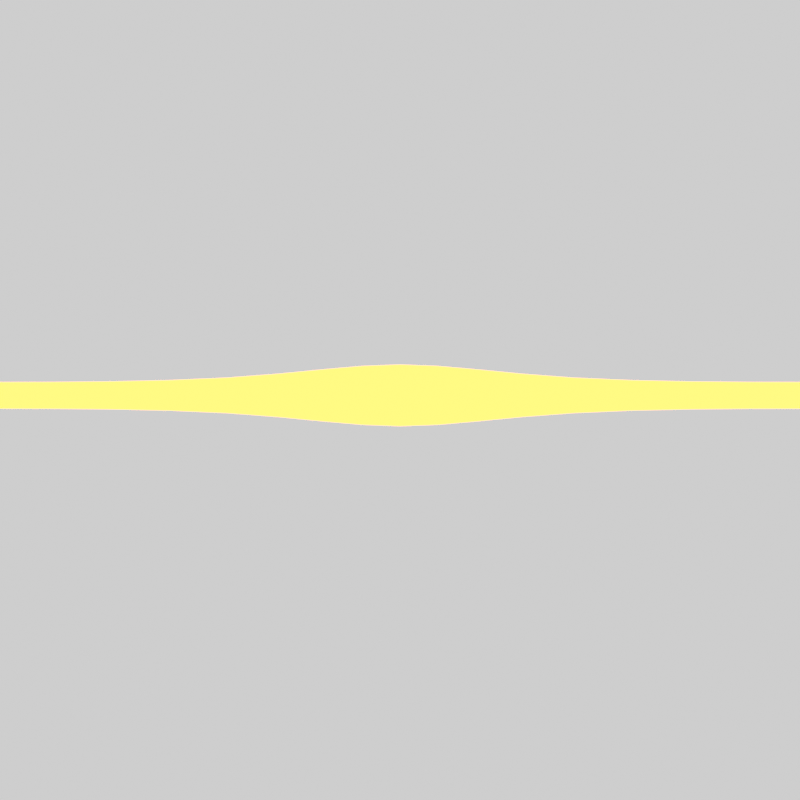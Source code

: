 # Source: wire.blend  (saved by Blender 2.93.21; exported with 4.5.12 LTS)
import bpy
from mathutils import Matrix  # noqa: F401  (used for matrix-valued properties, if any)

bpy.ops.wm.read_factory_settings(use_empty=True)
scene = bpy.context.scene
scene.name = 'Scene'

# ---- collections
col_connector = bpy.data.collections.new('Connector'); scene.collection.children.link(col_connector)
col_glow = bpy.data.collections.new('Glow'); scene.collection.children.link(col_glow)

# ---- images (referenced by path relative to the original .blend; pixels are not part of the script)
import os
ASSET_DIR = os.environ.get("B2B_ASSET_DIR", "")  # directory of the original .blend (textures are referenced by path, not embedded)
HERE = os.path.dirname(os.path.abspath(__file__))  # packed textures are extracted next to this script under _unpacked/

def load_image(name, relpath, width, height, colorspace="sRGB"):
    """Load a texture the original file referenced (path relative to the .blend, or extracted next to this script)."""
    p = next((c for c in (os.path.join(HERE, relpath), os.path.join(ASSET_DIR, relpath)) if relpath and os.path.exists(c)), "")
    if p:
        img = bpy.data.images.load(p, check_existing=True)
        img.name = name
    else:  # same state as the original file: an image datablock whose file is absent (Cycles renders it pink)
        img = bpy.data.images.new(name, width, height)
        img.source = "FILE"
        img.filepath = "//" + (relpath or name)
    img.colorspace_settings.name = colorspace
    return img
img_connector = load_image('Connector', 'ConnectorMetallic.png', 1024, 1024, 'Non-Color')
img_connectorcolor_png = load_image('ConnectorColor.png', 'ConnectorColor.png', 1024, 1024, 'sRGB')
img_connectorroughness_png = load_image('ConnectorRoughness.png', 'ConnectorRoughness.png', 1024, 1024, 'sRGB')

# ---- materials (node trees are filled in below, after node groups)
mat_connectorcombined = bpy.data.materials.new('ConnectorCombined')
mat_connectorplastic = bpy.data.materials.new('ConnectorPlastic')
mat_connectormetal = bpy.data.materials.new('ConnectorMetal')
mat_glow = bpy.data.materials.new('Glow')

# ---- material node trees
mat_connectorcombined.use_nodes = True; mat_connectorcombined.node_tree.nodes.clear()
_N = mat_connectorcombined.node_tree.nodes; _L = mat_connectorcombined.node_tree.links
n0 = _N.new('ShaderNodeBsdfPrincipled'); n0.name = 'Principled BSDF'; n0.location = (10, 300)
n0.distribution = 'GGX'
n0.subsurface_method = 'BURLEY'
n0.inputs[3].default_value = 1.45
n0.inputs[27].default_value = (0.0, 0.0, 0.0, 1.0)
n0.inputs[28].default_value = 1.0
n1 = _N.new('ShaderNodeOutputMaterial'); n1.name = 'Material Output'; n1.location = (300, 300)
n2 = _N.new('ShaderNodeTexImage'); n2.name = 'Image Texture'; n2.location = (-469, 41)
n2.image = img_connector
n3 = _N.new('ShaderNodeTexImage'); n3.name = 'Image Texture.001'; n3.location = (-478, 321)
n3.image = img_connectorcolor_png
n4 = _N.new('ShaderNodeTexImage'); n4.name = 'Image Texture.002'; n4.location = (-450, -241)
n4.image = img_connectorroughness_png
_L.new(n0.outputs[0], n1.inputs[0])
_L.new(n2.outputs[0], n0.inputs[1])
_L.new(n3.outputs[0], n0.inputs[0])
_L.new(n4.outputs[0], n0.inputs[2])
n1.is_active_output = True
mat_connectorplastic.use_nodes = True; mat_connectorplastic.node_tree.nodes.clear()
_N = mat_connectorplastic.node_tree.nodes; _L = mat_connectorplastic.node_tree.links
n0 = _N.new('ShaderNodeBsdfPrincipled'); n0.name = 'Principled BSDF'; n0.location = (10, 300)
n0.distribution = 'GGX'
n0.subsurface_method = 'BURLEY'
n0.inputs[0].default_value = (1.0, 1.0, 1.0, 1.0)
n0.inputs[2].default_value = 0.8
n0.inputs[3].default_value = 1.45
n0.inputs[27].default_value = (0.0, 0.0, 0.0, 1.0)
n0.inputs[28].default_value = 1.0
n1 = _N.new('ShaderNodeOutputMaterial'); n1.name = 'Material Output'; n1.location = (300, 300)
n2 = _N.new('ShaderNodeTexImage'); n2.name = 'Image Texture'; n2.location = (-357, 180)
n2.image = img_connector
_L.new(n0.outputs[0], n1.inputs[0])
n1.is_active_output = True
mat_connectormetal.use_nodes = True; mat_connectormetal.node_tree.nodes.clear()
_N = mat_connectormetal.node_tree.nodes; _L = mat_connectormetal.node_tree.links
n0 = _N.new('ShaderNodeOutputMaterial'); n0.name = 'Material Output'; n0.location = (300, 300)
n1 = _N.new('ShaderNodeTexNoise'); n1.name = 'Noise Texture'; n1.location = (-734, 100)
n1.inputs[2].default_value = 2.7
n1.inputs[3].default_value = 16.0
n2 = _N.new('ShaderNodeValToRGB'); n2.name = 'ColorRamp'; n2.location = (-557, 134)
while len(n2.color_ramp.elements) > 1: n2.color_ramp.elements.remove(n2.color_ramp.elements[-1])
n2.color_ramp.elements[0].position = 0.5455; n2.color_ramp.elements[0].color = (0.0, 0.0, 0.0, 1.0)
_e = n2.color_ramp.elements.new(1.0); _e.color = (1.0, 1.0, 1.0, 1.0)
n3 = _N.new('ShaderNodeMath'); n3.name = 'Math'; n3.location = (-286, 158)
n3.inputs[1].default_value = 0.15
n3.inputs[2].default_value = 0.0
n4 = _N.new('ShaderNodeBsdfPrincipled'); n4.name = 'Principled BSDF'; n4.location = (10, 300)
n4.distribution = 'GGX'
n4.subsurface_method = 'BURLEY'
n4.inputs[0].default_value = (1.0, 0.783, 0.3923, 1.0)
n4.inputs[1].default_value = 1.0
n4.inputs[3].default_value = 1.45
n4.inputs[27].default_value = (0.0, 0.0, 0.0, 1.0)
n4.inputs[28].default_value = 1.0
n5 = _N.new('ShaderNodeTexCoord'); n5.name = 'Texture Coordinate'; n5.location = (-937, 123)
n6 = _N.new('ShaderNodeTexImage'); n6.name = 'Image Texture'; n6.location = (-337, -233)
n6.image = img_connector
_L.new(n1.outputs[0], n2.inputs[0])
_L.new(n2.outputs[0], n3.inputs[0])
_L.new(n3.outputs[0], n4.inputs[2])
_L.new(n4.outputs[0], n0.inputs[0])
_L.new(n5.outputs[3], n1.inputs[0])
n0.is_active_output = True
mat_glow.use_nodes = True; mat_glow.node_tree.nodes.clear()
_N = mat_glow.node_tree.nodes; _L = mat_glow.node_tree.links
n0 = _N.new('ShaderNodeOutputMaterial'); n0.name = 'Material Output'; n0.location = (300, 300)
n1 = _N.new('ShaderNodeEmission'); n1.name = 'Emission'; n1.location = (61, 265)
n1.inputs[0].default_value = (1.0, 0.1559, 0.0, 1.0)
n1.inputs[1].default_value = 50.0
_L.new(n1.outputs[0], n0.inputs[0])
n0.is_active_output = True

# ---- world
world_world = bpy.data.worlds.new('World'); scene.world = world_world
world_world.use_nodes = True; world_world.node_tree.nodes.clear()
_N = world_world.node_tree.nodes; _L = world_world.node_tree.links
n0 = _N.new('ShaderNodeOutputWorld'); n0.name = 'World Output'; n0.location = (300, 300)
n1 = _N.new('ShaderNodeBackground'); n1.name = 'Background'; n1.location = (10, 300)
n1.inputs[0].default_value = (1.0, 1.0, 1.0, 1.0)
_L.new(n1.outputs[0], n0.inputs[0])
n0.is_active_output = True
world_world.color = (0.05088, 0.05088, 0.05088)
world_world.use_sun_shadow = False
world_world.sun_shadow_jitter_overblur = 0.0

# ---- cameras
cam_camera = bpy.data.cameras.new('Camera')
cam_camera.type = 'ORTHO'

# ---- meshes
me_cube_001 = bpy.data.meshes.new('Cube.001')
me_cube_001.from_pydata([(-0.001537, -0.00618, -0.05116), (-0.006182, -0.00183, -0.05116), (-0.004821, -0.004906, -0.05116), (-0.006182, 0.00183, -0.05116), (-0.001537, 0.00618, -0.05116), (-0.004821, 0.004906, -0.05116), (0.006182, -0.00183, -0.05116), (0.001537, -0.00618, -0.05116), (0.004821, -0.004906, -0.05116), (0.001537, 0.00618, -0.05116), (0.006182, 0.00183, -0.05116), (0.004821, 0.004906, -0.05116), (-0.0236, -0.009961, 0.03551), (-0.02638, -0.01057, 0.03274), (-0.02556, -0.01039, 0.0347), (-0.02093, -0.01222, 0.03551), (-0.02143, -0.015, 0.03274), (-0.02128, -0.01419, 0.0347), (-0.02289, -0.0115, 0.03551), (-0.02493, -0.0137, 0.03274), (-0.02433, -0.01306, 0.0347), (-0.02093, 0.01222, 0.03551), (-0.02143, 0.015, 0.03274), (-0.02128, 0.01419, 0.0347), (-0.0236, 0.009961, 0.03551), (-0.02638, 0.01057, 0.03274), (-0.02556, 0.01039, 0.0347), (-0.02289, 0.0115, 0.03551), (-0.02493, 0.0137, 0.03274), (-0.02433, 0.01306, 0.0347), (0.02093, -0.01222, 0.03551), (0.02143, -0.015, 0.03274), (0.02128, -0.01419, 0.0347), (0.0236, -0.009961, 0.03551), (0.02638, -0.01057, 0.03274), (0.02556, -0.01039, 0.0347), (0.02289, -0.0115, 0.03551), (0.02493, -0.0137, 0.03274), (0.02433, -0.01306, 0.0347), (0.0236, 0.009961, 0.03551), (0.02638, 0.01057, 0.03274), (0.02556, 0.01039, 0.0347), (0.02093, 0.01222, 0.03551), (0.02143, 0.015, 0.03274), (0.02128, 0.01419, 0.0347), (0.02289, 0.0115, 0.03551), (0.02493, 0.0137, 0.03274), (0.02433, 0.01306, 0.0347), (-0.02638, -0.01057, -0.03274), (-0.02392, -0.00948, -0.03763), (-0.02566, -0.01025, -0.0354), (-0.0189, -0.01389, -0.03767), (-0.02141, -0.015, -0.03274), (-0.02067, -0.01468, -0.03541), (-0.02492, -0.0137, -0.03274), (-0.02245, -0.01261, -0.03764), (-0.0242, -0.01338, -0.0354), (-0.02141, 0.015, -0.03274), (-0.0189, 0.01389, -0.03767), (-0.02067, 0.01468, -0.03541), (-0.02392, 0.00948, -0.03763), (-0.02638, 0.01057, -0.03274), (-0.02566, 0.01025, -0.0354), (-0.02245, 0.01261, -0.03764), (-0.02492, 0.0137, -0.03274), (-0.0242, 0.01338, -0.0354), (0.02141, -0.015, -0.03274), (0.0189, -0.01389, -0.03767), (0.02067, -0.01468, -0.03541), (0.02392, -0.00948, -0.03763), (0.02638, -0.01057, -0.03274), (0.02566, -0.01025, -0.0354), (0.02245, -0.01261, -0.03764), (0.02492, -0.0137, -0.03274), (0.0242, -0.01338, -0.0354), (0.02638, 0.01057, -0.03274), (0.02392, 0.00948, -0.03763), (0.02566, 0.01025, -0.0354), (0.0189, 0.01389, -0.03767), (0.02141, 0.015, -0.03274), (0.02067, 0.01468, -0.03541), (0.02245, 0.01261, -0.03764), (0.02492, 0.0137, -0.03274), (0.0242, 0.01338, -0.0354), (0.001031, -0.004147, -0.1012), (0.003235, -0.003292, -0.1012), (0.004148, -0.001228, -0.1012), (0.003235, 0.003292, -0.1012), (0.001031, 0.004147, -0.1012), (0.004148, 0.001228, -0.1012), (-0.004148, -0.001228, -0.1012), (-0.003235, -0.003292, -0.1012), (-0.001031, -0.004147, -0.1012), (-0.003235, 0.003292, -0.1012), (-0.004148, 0.001228, -0.1012), (-0.001031, 0.004147, -0.1012), (0.004821, -0.004906, -0.09826), (0.006182, -0.00183, -0.09826), (-0.006182, 0.00183, -0.09826), (-0.006182, -0.00183, -0.09826), (-0.004821, -0.004906, -0.09826), (-0.001537, -0.00618, -0.09826), (0.004821, 0.004906, -0.09826), (0.001537, 0.00618, -0.09826), (0.001537, -0.00618, -0.09826), (-0.004821, 0.004906, -0.09826), (0.006182, 0.00183, -0.09826), (-0.001537, 0.00618, -0.09826), (0.005074, -0.001503, -0.09018), (-0.005074, -0.001503, -0.09018), (-0.001262, -0.005074, -0.09018), (0.001262, 0.005074, -0.09018), (0.001262, -0.005074, -0.09018), (-0.001262, 0.005074, -0.09018), (0.003958, -0.004028, -0.09018), (-0.005074, 0.001503, -0.09018), (-0.003958, -0.004028, -0.09018), (0.003958, 0.004028, -0.09018), (-0.003958, 0.004028, -0.09018), (0.005074, 0.001503, -0.09018), (6.706e-10, 2.235e-10, -0.1025), (0.0, 0.0, 0.03551), (0.02093, 0.01052, 0.03551), (0.02093, -0.01052, 0.03551), (-0.02093, 0.01052, 0.03551), (-0.02093, -0.01052, 0.03551)], [], [(3, 60, 63, 5), (57, 22, 43, 79), (97, 96, 85, 86), (66, 31, 16, 52), (9, 78, 81, 11), (67, 7, 8, 72), (5, 63, 58, 4), (75, 40, 34, 70), (125, 12, 18), (52, 16, 19, 54), (55, 2, 0, 51), (22, 57, 64, 28), (72, 8, 6, 69), (11, 81, 76, 10), (37, 73, 70, 34), (31, 66, 73, 37), (76, 69, 6, 10), (46, 82, 79, 43), (40, 75, 82, 46), (49, 60, 3, 1), (67, 51, 0, 7), (28, 64, 61, 25), (58, 78, 9, 4), (48, 13, 25, 61), (15, 18, 20, 17), (17, 20, 19, 16), (18, 12, 14, 20), (20, 14, 13, 19), (27, 21, 23, 29), (29, 23, 22, 28), (24, 27, 29, 26), (26, 29, 28, 25), (45, 39, 41, 47), (47, 41, 40, 46), (42, 45, 47, 44), (44, 47, 46, 43), (36, 30, 32, 38), (38, 32, 31, 37), (33, 36, 38, 35), (35, 38, 37, 34), (12, 24, 26, 14), (14, 26, 25, 13), (30, 15, 17, 32), (32, 17, 16, 31), (34, 40, 41, 35), (35, 41, 39, 33), (43, 22, 23, 44), (44, 23, 21, 42), (49, 1, 2, 55), (55, 51, 53, 56), (56, 53, 52, 54), (49, 55, 56, 50), (50, 56, 54, 48), (58, 63, 65, 59), (59, 65, 64, 57), (63, 60, 62, 65), (65, 62, 61, 64), (76, 81, 83, 77), (77, 83, 82, 75), (81, 78, 80, 83), (83, 80, 79, 82), (67, 72, 74, 68), (68, 74, 73, 66), (72, 69, 71, 74), (74, 71, 70, 73), (48, 61, 62, 50), (50, 62, 60, 49), (51, 67, 68, 53), (53, 68, 66, 52), (78, 58, 59, 80), (80, 59, 57, 79), (75, 70, 71, 77), (77, 71, 69, 76), (54, 19, 13, 48), (120, 87, 89), (99, 98, 94, 90), (101, 100, 91, 92), (103, 102, 87, 88), (104, 101, 92, 84), (98, 105, 93, 94), (102, 106, 89, 87), (107, 103, 88, 95), (96, 104, 84, 85), (105, 107, 95, 93), (100, 99, 90, 91), (106, 97, 86, 89), (119, 108, 97, 106), (116, 109, 99, 100), (118, 113, 107, 105), (114, 112, 104, 96), (113, 111, 103, 107), (117, 119, 106, 102), (115, 118, 105, 98), (112, 110, 101, 104), (111, 117, 102, 103), (110, 116, 100, 101), (109, 115, 98, 99), (108, 114, 96, 97), (6, 8, 114, 108), (1, 3, 115, 109), (0, 2, 116, 110), (9, 11, 117, 111), (7, 0, 110, 112), (3, 5, 118, 115), (11, 10, 119, 117), (4, 9, 111, 113), (8, 7, 112, 114), (5, 4, 113, 118), (2, 1, 109, 116), (10, 6, 108, 119), (120, 85, 84), (90, 120, 91), (120, 88, 87), (91, 120, 92), (95, 88, 120), (93, 95, 120), (92, 120, 84), (94, 93, 120), (120, 89, 86), (90, 94, 120), (85, 120, 86), (15, 125, 18), (123, 122, 121), (21, 27, 124), (33, 123, 36), (45, 42, 122), (36, 123, 30), (121, 124, 125), (122, 124, 121), (123, 121, 125), (124, 27, 24), (30, 123, 125, 15), (39, 45, 122), (125, 124, 24, 12), (42, 21, 124, 122), (33, 39, 122, 123)])
me_cube_001.polygons.foreach_set('use_smooth', [True] * 136)
_uv = me_cube_001.uv_layers.new(name='UVMap')
_uv.uv.foreach_set('vector', [0.8407, 0.4266, 0.9539, 0.4754, 0.9445, 0.4953, 0.832, 0.4462, 0.2956, 0.436, 0.2958, 0.8537, 0.02232, 0.8537, 0.02247, 0.436, 0.9167, 0.9814, 0.9363, 0.9814, 0.926, 1.0, 0.9128, 0.9999, 0.6137, 0.436, 0.6139, 0.8537, 0.3404, 0.8537, 0.3406, 0.436, 0.9539, 0.6316, 0.8431, 0.6808, 0.8205, 0.6726, 0.9329, 0.6235, 0.8431, 0.5035, 0.9539, 0.5528, 0.9329, 0.5609, 0.8205, 0.5117, 0.832, 0.4462, 0.9445, 0.4953, 0.9218, 0.5035, 0.8111, 0.4543, 0.7911, 0.4933, 0.7911, 0.911, 0.6562, 0.911, 0.6562, 0.4933, 0.9687, 0.02955, 0.9652, 0.01252, 0.975, 0.01706, 0.3406, 0.436, 0.3404, 0.8537, 0.3181, 0.8538, 0.3181, 0.436, 0.9445, 0.3344, 0.832, 0.3836, 0.8111, 0.3754, 0.9218, 0.3262, 0.2958, 0.8537, 0.2956, 0.436, 0.3181, 0.436, 0.3181, 0.8538, 0.8205, 0.5117, 0.9329, 0.5609, 0.9242, 0.5805, 0.8111, 0.5317, 0.9329, 0.6235, 0.8205, 0.6726, 0.8111, 0.6527, 0.9242, 0.6039, 0.6362, 0.911, 0.6362, 0.4932, 0.6562, 0.4933, 0.6562, 0.911, 0.6139, 0.8537, 0.6137, 0.436, 0.6362, 0.436, 0.6362, 0.8538, 0.8111, 0.6527, 0.8111, 0.5317, 0.9242, 0.5805, 0.9242, 0.6039, 0.0, 0.8538, 4.363e-05, 0.436, 0.02247, 0.436, 0.02232, 0.8537, 0.7911, 0.911, 0.7911, 0.4933, 0.8111, 0.4932, 0.8111, 0.911, 0.9539, 0.3544, 0.9539, 0.4754, 0.8407, 0.4266, 0.8407, 0.4032, 0.5977, 0.4046, 0.3566, 0.4046, 0.4674, 0.3189, 0.487, 0.3189, 0.8111, 0.01256, 0.8111, 0.4303, 0.7911, 0.4302, 0.7911, 0.01247, 0.2796, 0.4046, 0.03849, 0.4046, 0.1492, 0.3189, 0.1689, 0.3189, 0.6562, 0.4302, 0.6562, 0.01247, 0.7911, 0.01247, 0.7911, 0.4302, 0.9796, 0.02955, 0.975, 0.01706, 0.9849, 0.007868, 0.9921, 0.02731, 0.3414, 0.8663, 0.3219, 0.8663, 0.3181, 0.8538, 0.3404, 0.8537, 0.975, 0.01706, 0.9652, 0.01252, 0.9679, 0.0, 0.9849, 0.007868, 0.6403, 7.725e-05, 0.6573, 0.0, 0.6562, 0.01247, 0.6362, 0.01256, 0.8282, 0.01706, 0.8236, 0.02955, 0.8111, 0.02731, 0.8183, 0.007868, 0.3143, 0.8663, 0.2949, 0.8663, 0.2958, 0.8537, 0.3181, 0.8538, 0.838, 0.01252, 0.8282, 0.01706, 0.8183, 0.007868, 0.8353, 0.0, 0.79, 0.0, 0.807, 7.725e-05, 0.8111, 0.01256, 0.7911, 0.01247, 0.8282, 0.3092, 0.838, 0.3137, 0.8353, 0.3262, 0.8183, 0.3184, 0.807, 0.9234, 0.79, 0.9235, 0.7911, 0.911, 0.8111, 0.911, 0.8236, 0.2967, 0.8282, 0.3092, 0.8183, 0.3184, 0.8111, 0.2989, 0.02325, 0.8663, 0.003807, 0.8663, 0.0, 0.8538, 0.02232, 0.8537, 0.975, 0.3092, 0.9796, 0.2967, 0.9921, 0.2989, 0.9849, 0.3184, 0.6324, 0.8663, 0.613, 0.8663, 0.6139, 0.8537, 0.6362, 0.8538, 0.9652, 0.3137, 0.975, 0.3092, 0.9849, 0.3184, 0.9679, 0.3262, 0.6573, 0.9235, 0.6403, 0.9234, 0.6362, 0.911, 0.6562, 0.911, 0.9652, 0.01252, 0.838, 0.01252, 0.8353, 0.0, 0.9679, 0.0, 0.6573, 0.0, 0.79, 0.0, 0.7911, 0.01247, 0.6562, 0.01247, 0.9796, 0.2967, 0.9796, 0.02955, 0.9921, 0.02731, 0.9921, 0.2989, 0.613, 0.8663, 0.3414, 0.8663, 0.3404, 0.8537, 0.6139, 0.8537, 0.6562, 0.911, 0.7911, 0.911, 0.79, 0.9235, 0.6573, 0.9235, 0.9679, 0.3262, 0.8353, 0.3262, 0.838, 0.3137, 0.9652, 0.3137, 0.02232, 0.8537, 0.2958, 0.8537, 0.2949, 0.8663, 0.02325, 0.8663, 0.8111, 0.2989, 0.8111, 0.02731, 0.8236, 0.02955, 0.8236, 0.2967, 0.9539, 0.3544, 0.8407, 0.4032, 0.832, 0.3836, 0.9445, 0.3344, 0.3339, 0.4048, 0.3566, 0.4046, 0.3453, 0.419, 0.3228, 0.4191, 0.3228, 0.4191, 0.3453, 0.419, 0.3406, 0.436, 0.3181, 0.436, 0.6632, 0.4616, 0.6432, 0.4618, 0.6383, 0.4473, 0.6582, 0.4472, 0.6582, 0.4472, 0.6383, 0.4473, 0.6362, 0.4303, 0.6562, 0.4302, 0.2796, 0.4046, 0.3023, 0.4048, 0.3134, 0.4191, 0.2909, 0.419, 0.2909, 0.419, 0.3134, 0.4191, 0.3181, 0.436, 0.2956, 0.436, 0.8041, 0.4618, 0.7841, 0.4616, 0.789, 0.4472, 0.809, 0.4473, 0.809, 0.4473, 0.789, 0.4472, 0.7911, 0.4302, 0.8111, 0.4303, 0.7841, 0.4619, 0.8041, 0.4618, 0.809, 0.4762, 0.789, 0.4763, 0.789, 0.4763, 0.809, 0.4762, 0.8111, 0.4932, 0.7911, 0.4933, 0.01584, 0.4048, 0.03849, 0.4046, 0.02717, 0.419, 0.004672, 0.4191, 0.004672, 0.4191, 0.02717, 0.419, 0.02247, 0.436, 4.363e-05, 0.436, 0.5977, 0.4046, 0.6204, 0.4048, 0.6315, 0.4191, 0.609, 0.419, 0.609, 0.419, 0.6315, 0.4191, 0.6362, 0.436, 0.6137, 0.436, 0.6432, 0.4618, 0.6632, 0.4619, 0.6582, 0.4763, 0.6383, 0.4762, 0.6383, 0.4762, 0.6582, 0.4763, 0.6562, 0.4933, 0.6362, 0.4932, 0.6562, 0.4302, 0.7911, 0.4302, 0.789, 0.4472, 0.6582, 0.4472, 0.6582, 0.4472, 0.789, 0.4472, 0.7841, 0.4616, 0.6632, 0.4616, 0.3566, 0.4046, 0.5977, 0.4046, 0.609, 0.419, 0.3453, 0.419, 0.3453, 0.419, 0.609, 0.419, 0.6137, 0.436, 0.3406, 0.436, 0.03849, 0.4046, 0.2796, 0.4046, 0.2909, 0.419, 0.02717, 0.419, 0.02717, 0.419, 0.2909, 0.419, 0.2956, 0.436, 0.02247, 0.436, 0.7911, 0.4933, 0.6562, 0.4933, 0.6582, 0.4763, 0.789, 0.4763, 0.789, 0.4763, 0.6582, 0.4763, 0.6632, 0.4619, 0.7841, 0.4619, 0.6362, 0.4303, 0.6362, 0.01256, 0.6562, 0.01247, 0.6562, 0.4302, 0.02646, 0.8928, 0.005455, 0.8722, 0.01863, 0.8663, 0.8541, 0.6995, 0.8307, 0.6995, 0.8345, 0.6809, 0.8502, 0.6809, 0.4674, 0.01836, 0.4464, 0.01842, 0.4565, 4.244e-05, 0.4706, 0.0, 0.1492, 0.01836, 0.1283, 0.01842, 0.1384, 4.244e-05, 0.1525, 0.0, 0.487, 0.01836, 0.4674, 0.01836, 0.4706, 0.0, 0.4837, 0.0, 0.8307, 0.6995, 0.8111, 0.6994, 0.8214, 0.6808, 0.8345, 0.6809, 0.8737, 0.9814, 0.8933, 0.9814, 0.8972, 0.9999, 0.884, 1.0, 0.1689, 0.01836, 0.1492, 0.01836, 0.1525, 0.0, 0.1656, 0.0, 0.5079, 0.01842, 0.487, 0.01836, 0.4837, 0.0, 0.4978, 4.244e-05, 0.1898, 0.01842, 0.1689, 0.01836, 0.1656, 0.0, 0.1797, 4.244e-05, 0.8737, 0.6994, 0.8541, 0.6995, 0.8502, 0.6809, 0.8634, 0.6808, 0.8933, 0.9814, 0.9167, 0.9814, 0.9128, 0.9999, 0.8972, 0.9999, 0.8954, 0.9299, 0.9146, 0.9299, 0.9167, 0.9814, 0.8933, 0.9814, 0.8681, 0.7509, 0.852, 0.751, 0.8541, 0.6995, 0.8737, 0.6994, 0.1843, 0.07001, 0.1671, 0.06996, 0.1689, 0.01836, 0.1898, 0.01842, 0.5024, 0.07001, 0.4852, 0.06996, 0.487, 0.01836, 0.5079, 0.01842, 0.1671, 0.06996, 0.151, 0.06996, 0.1492, 0.01836, 0.1689, 0.01836, 0.8793, 0.9299, 0.8954, 0.9299, 0.8933, 0.9814, 0.8737, 0.9814, 0.8328, 0.751, 0.8167, 0.7509, 0.8111, 0.6994, 0.8307, 0.6995, 0.4852, 0.06996, 0.4691, 0.06996, 0.4674, 0.01836, 0.487, 0.01836, 0.151, 0.06996, 0.1338, 0.07001, 0.1283, 0.01842, 0.1492, 0.01836, 0.4691, 0.06996, 0.4519, 0.07001, 0.4464, 0.01842, 0.4674, 0.01836, 0.852, 0.751, 0.8328, 0.751, 0.8307, 0.6995, 0.8541, 0.6995, 0.9146, 0.9299, 0.9307, 0.9299, 0.9363, 0.9814, 0.9167, 0.9814, 0.9167, 0.6808, 0.9363, 0.6809, 0.9307, 0.9299, 0.9146, 0.9299, 0.8541, 1.0, 0.8307, 1.0, 0.8328, 0.751, 0.852, 0.751, 0.4674, 0.3189, 0.4464, 0.3189, 0.4519, 0.07001, 0.4691, 0.06996, 0.1492, 0.3189, 0.1283, 0.3189, 0.1338, 0.07001, 0.151, 0.06996, 0.487, 0.3189, 0.4674, 0.3189, 0.4691, 0.06996, 0.4852, 0.06996, 0.8307, 1.0, 0.8111, 0.9999, 0.8167, 0.7509, 0.8328, 0.751, 0.8737, 0.6809, 0.8933, 0.6808, 0.8954, 0.9299, 0.8793, 0.9299, 0.1689, 0.3189, 0.1492, 0.3189, 0.151, 0.06996, 0.1671, 0.06996, 0.5079, 0.3189, 0.487, 0.3189, 0.4852, 0.06996, 0.5024, 0.07001, 0.1898, 0.3189, 0.1689, 0.3189, 0.1671, 0.06996, 0.1843, 0.07001, 0.8737, 0.9999, 0.8541, 1.0, 0.852, 0.751, 0.8681, 0.7509, 0.8933, 0.6808, 0.9167, 0.6808, 0.9146, 0.9299, 0.8954, 0.9299, 0.02646, 0.8928, 0.04747, 0.8722, 0.05293, 0.8862, 0.0343, 0.9193, 0.02646, 0.8928, 0.04747, 0.9135, 0.02646, 0.8928, 0.0, 0.8862, 0.005455, 0.8722, 0.04747, 0.9135, 0.02646, 0.8928, 0.05293, 0.8994, 0.0, 0.8994, 0.0, 0.8862, 0.02646, 0.8928, 0.005455, 0.9135, 0.0, 0.8994, 0.02646, 0.8928, 0.05293, 0.8994, 0.02646, 0.8928, 0.05293, 0.8862, 0.01863, 0.9193, 0.005455, 0.9135, 0.02646, 0.8928, 0.02646, 0.8928, 0.01863, 0.8663, 0.0343, 0.8663, 0.0343, 0.9193, 0.01863, 0.9193, 0.02646, 0.8928, 0.04747, 0.8722, 0.02646, 0.8928, 0.0343, 0.8663, 0.9796, 0.02955, 0.9687, 0.02955, 0.975, 0.01706, 0.9687, 0.2967, 0.8345, 0.2967, 0.9016, 0.1631, 0.8236, 0.02955, 0.8282, 0.01706, 0.8345, 0.02955, 0.9652, 0.3137, 0.9687, 0.2967, 0.975, 0.3092, 0.8282, 0.3092, 0.8236, 0.2967, 0.8345, 0.2967, 0.975, 0.3092, 0.9687, 0.2967, 0.9796, 0.2967, 0.9016, 0.1631, 0.8345, 0.02955, 0.9687, 0.02955, 0.8345, 0.2967, 0.8345, 0.02955, 0.9016, 0.1631, 0.9687, 0.2967, 0.9016, 0.1631, 0.9687, 0.02955, 0.8345, 0.02955, 0.8282, 0.01706, 0.838, 0.01252, 0.9796, 0.2967, 0.9687, 0.2967, 0.9687, 0.02955, 0.9796, 0.02955, 0.838, 0.3137, 0.8282, 0.3092, 0.8345, 0.2967, 0.9687, 0.02955, 0.8345, 0.02955, 0.838, 0.01252, 0.9652, 0.01252, 0.8236, 0.2967, 0.8236, 0.02955, 0.8345, 0.02955, 0.8345, 0.2967, 0.9652, 0.3137, 0.838, 0.3137, 0.8345, 0.2967, 0.9687, 0.2967])
me_cube_001.materials.append(mat_connectorcombined)
me_cube_001.use_remesh_fix_poles = True
me_cube_001.use_remesh_preserve_attributes = False
me_cube_001.update()
me_cube_002 = bpy.data.meshes.new('Cube.002')
me_cube_002.from_pydata([(-0.1025, -0.412, -1.031), (-0.4121, -0.122, -1.031), (-0.3214, -0.3271, -1.031), (-0.4121, 0.122, -1.031), (-0.1025, 0.412, -1.031), (-0.3214, 0.3271, -1.031), (0.4121, -0.122, -1.031), (0.1025, -0.412, -1.031), (0.3214, -0.3271, -1.031), (0.1025, 0.412, -1.031), (0.4121, 0.122, -1.031), (0.3214, 0.3271, -1.031), (-1.573, -0.6641, 4.748), (-1.758, -0.7048, 4.563), (-1.704, -0.6929, 4.693), (-1.395, -0.815, 4.748), (-1.429, -1.0, 4.563), (-1.419, -0.9458, 4.693), (-1.526, -0.7666, 4.748), (-1.662, -0.9135, 4.563), (-1.622, -0.8705, 4.693), (-1.395, 0.815, 4.748), (-1.429, 1.0, 4.563), (-1.419, 0.9458, 4.693), (-1.573, 0.6641, 4.748), (-1.758, 0.7048, 4.563), (-1.704, 0.6929, 4.693), (-1.526, 0.7666, 4.748), (-1.662, 0.9135, 4.563), (-1.622, 0.8705, 4.693), (1.395, -0.815, 4.748), (1.429, -1.0, 4.563), (1.419, -0.9458, 4.693), (1.573, -0.6641, 4.748), (1.758, -0.7048, 4.563), (1.704, -0.6929, 4.693), (1.526, -0.7666, 4.748), (1.662, -0.9135, 4.563), (1.622, -0.8705, 4.693), (1.573, 0.6641, 4.748), (1.758, 0.7048, 4.563), (1.704, 0.6929, 4.693), (1.395, 0.815, 4.748), (1.429, 1.0, 4.563), (1.419, 0.9458, 4.693), (1.526, 0.7666, 4.748), (1.662, 0.9135, 4.563), (1.622, 0.8705, 4.693), (-1.758, -0.7045, 0.1976), (-1.594, -0.632, -0.1288), (-1.71, -0.6833, 0.02016), (-1.26, -0.9263, -0.131), (-1.427, -1.0, 0.1976), (-1.378, -0.9784, 0.0195), (-1.661, -0.9135, 0.1976), (-1.496, -0.8406, -0.1295), (-1.613, -0.8921, 0.01994), (-1.427, 1.0, 0.1976), (-1.26, 0.9263, -0.131), (-1.378, 0.9784, 0.0195), (-1.594, 0.632, -0.1288), (-1.758, 0.7045, 0.1976), (-1.71, 0.6833, 0.02016), (-1.496, 0.8406, -0.1295), (-1.661, 0.9135, 0.1976), (-1.613, 0.8921, 0.01994), (1.427, -1.0, 0.1976), (1.26, -0.9263, -0.131), (1.378, -0.9784, 0.0195), (1.594, -0.632, -0.1288), (1.758, -0.7045, 0.1976), (1.71, -0.6833, 0.02016), (1.496, -0.8406, -0.1295), (1.661, -0.9135, 0.1976), (1.613, -0.8921, 0.01994), (1.758, 0.7045, 0.1976), (1.594, 0.632, -0.1288), (1.71, 0.6833, 0.02016), (1.26, 0.9263, -0.131), (1.427, 1.0, 0.1976), (1.378, 0.9784, 0.0195), (1.496, 0.8406, -0.1295), (1.661, 0.9135, 0.1976), (1.613, 0.8921, 0.01994), (0.06876, -0.2765, -4.364), (0.2157, -0.2195, -4.364), (0.2765, -0.08188, -4.364), (0.2157, 0.2195, -4.364), (0.06876, 0.2765, -4.364), (0.2765, 0.08188, -4.364), (-0.2765, -0.08188, -4.364), (-0.2157, -0.2195, -4.364), (-0.06876, -0.2765, -4.364), (-0.2157, 0.2195, -4.364), (-0.2765, 0.08188, -4.364), (-0.06876, 0.2765, -4.364), (0.3214, -0.3271, -4.171), (0.4121, -0.122, -4.171), (-0.4121, 0.122, -4.171), (-0.4121, -0.122, -4.171), (-0.3214, -0.3271, -4.171), (-0.1025, -0.412, -4.171), (0.3214, 0.3271, -4.171), (0.1025, 0.412, -4.171), (0.1025, -0.412, -4.171), (-0.3214, 0.3271, -4.171), (0.4121, 0.122, -4.171), (-0.1025, 0.412, -4.171), (0.3383, -0.1002, -3.632), (-0.3383, -0.1002, -3.632), (-0.08412, -0.3382, -3.632), (0.08412, 0.3382, -3.632), (0.08412, -0.3382, -3.632), (-0.08412, 0.3382, -3.632), (0.2639, -0.2685, -3.632), (-0.3383, 0.1002, -3.632), (-0.2639, -0.2685, -3.632), (0.2639, 0.2685, -3.632), (-0.2639, 0.2685, -3.632), (0.3383, 0.1002, -3.632), (4.47e-08, 1.49e-08, -4.451), (0.0, 0.0, 4.748), (1.395, 0.701, 4.748), (1.395, -0.701, 4.748), (-1.395, 0.701, 4.748), (-1.395, -0.701, 4.748)], [], [(3, 60, 63, 5), (57, 22, 43, 79), (97, 96, 85, 86), (66, 31, 16, 52), (9, 78, 81, 11), (67, 7, 8, 72), (5, 63, 58, 4), (75, 40, 34, 70), (125, 12, 18), (52, 16, 19, 54), (55, 2, 0, 51), (22, 57, 64, 28), (72, 8, 6, 69), (11, 81, 76, 10), (37, 73, 70, 34), (31, 66, 73, 37), (76, 69, 6, 10), (46, 82, 79, 43), (40, 75, 82, 46), (49, 60, 3, 1), (67, 51, 0, 7), (28, 64, 61, 25), (58, 78, 9, 4), (48, 13, 25, 61), (15, 18, 20, 17), (17, 20, 19, 16), (18, 12, 14, 20), (20, 14, 13, 19), (27, 21, 23, 29), (29, 23, 22, 28), (24, 27, 29, 26), (26, 29, 28, 25), (45, 39, 41, 47), (47, 41, 40, 46), (42, 45, 47, 44), (44, 47, 46, 43), (36, 30, 32, 38), (38, 32, 31, 37), (33, 36, 38, 35), (35, 38, 37, 34), (12, 24, 26, 14), (14, 26, 25, 13), (30, 15, 17, 32), (32, 17, 16, 31), (34, 40, 41, 35), (35, 41, 39, 33), (43, 22, 23, 44), (44, 23, 21, 42), (49, 1, 2, 55), (55, 51, 53, 56), (56, 53, 52, 54), (49, 55, 56, 50), (50, 56, 54, 48), (58, 63, 65, 59), (59, 65, 64, 57), (63, 60, 62, 65), (65, 62, 61, 64), (76, 81, 83, 77), (77, 83, 82, 75), (81, 78, 80, 83), (83, 80, 79, 82), (67, 72, 74, 68), (68, 74, 73, 66), (72, 69, 71, 74), (74, 71, 70, 73), (48, 61, 62, 50), (50, 62, 60, 49), (51, 67, 68, 53), (53, 68, 66, 52), (78, 58, 59, 80), (80, 59, 57, 79), (75, 70, 71, 77), (77, 71, 69, 76), (54, 19, 13, 48), (120, 87, 89), (99, 98, 94, 90), (101, 100, 91, 92), (103, 102, 87, 88), (104, 101, 92, 84), (98, 105, 93, 94), (102, 106, 89, 87), (107, 103, 88, 95), (96, 104, 84, 85), (105, 107, 95, 93), (100, 99, 90, 91), (106, 97, 86, 89), (119, 108, 97, 106), (116, 109, 99, 100), (118, 113, 107, 105), (114, 112, 104, 96), (113, 111, 103, 107), (117, 119, 106, 102), (115, 118, 105, 98), (112, 110, 101, 104), (111, 117, 102, 103), (110, 116, 100, 101), (109, 115, 98, 99), (108, 114, 96, 97), (6, 8, 114, 108), (1, 3, 115, 109), (0, 2, 116, 110), (9, 11, 117, 111), (7, 0, 110, 112), (3, 5, 118, 115), (11, 10, 119, 117), (4, 9, 111, 113), (8, 7, 112, 114), (5, 4, 113, 118), (2, 1, 109, 116), (10, 6, 108, 119), (120, 85, 84), (90, 120, 91), (120, 88, 87), (91, 120, 92), (95, 88, 120), (93, 95, 120), (92, 120, 84), (94, 93, 120), (120, 89, 86), (90, 94, 120), (85, 120, 86), (15, 125, 18), (123, 122, 121), (21, 27, 124), (33, 123, 36), (45, 42, 122), (36, 123, 30), (121, 124, 125), (122, 124, 121), (123, 121, 125), (124, 27, 24), (30, 123, 125, 15), (39, 45, 122), (125, 124, 24, 12), (42, 21, 124, 122), (33, 39, 122, 123)])
me_cube_002.polygons.foreach_set('use_smooth', [True] * 136)
me_cube_002.polygons.foreach_set('material_index', [0, 0, 1, 0, 0, 0, 0, 0, 0, 0, 0, 0, 0, 0, 0, 0, 0, 0, 0, 0, 0, 0, 0, 0, 0, 0, 0, 0, 0, 0, 0, 0, 0, 0, 0, 0, 0, 0, 0, 0, 0, 0, 0, 0, 0, 0, 0, 0, 0, 0, 0, 0, 0, 0, 0, 0, 0, 0, 0, 0, 0, 0, 0, 0, 0, 0, 0, 0, 0, 0, 0, 0, 0, 0, 1, 1, 1, 1, 1, 1, 1, 1, 1, 1, 1, 1, 1, 1, 1, 1, 1, 1, 1, 1, 1, 1, 1, 1, 1, 1, 1, 1, 1, 1, 1, 1, 1, 1, 1, 1, 1, 1, 1, 1, 1, 1, 1, 1, 1, 1, 1, 0, 0, 0, 0, 0, 0, 0, 0, 0, 0, 0, 0, 0, 0, 0])
_uv = me_cube_002.uv_layers.new(name='UVMap')
_uv.uv.foreach_set('vector', [0.8407, 0.4266, 0.9539, 0.4754, 0.9445, 0.4953, 0.832, 0.4462, 0.2956, 0.436, 0.2958, 0.8537, 0.02232, 0.8537, 0.02247, 0.436, 0.9167, 0.9814, 0.9363, 0.9814, 0.926, 1.0, 0.9128, 0.9999, 0.6137, 0.436, 0.6139, 0.8537, 0.3404, 0.8537, 0.3406, 0.436, 0.9539, 0.6316, 0.8431, 0.6808, 0.8205, 0.6726, 0.9329, 0.6235, 0.8431, 0.5035, 0.9539, 0.5528, 0.9329, 0.5609, 0.8205, 0.5117, 0.832, 0.4462, 0.9445, 0.4953, 0.9218, 0.5035, 0.8111, 0.4543, 0.7911, 0.4933, 0.7911, 0.911, 0.6562, 0.911, 0.6562, 0.4933, 0.9687, 0.02955, 0.9652, 0.01252, 0.975, 0.01706, 0.3406, 0.436, 0.3404, 0.8537, 0.3181, 0.8538, 0.3181, 0.436, 0.9445, 0.3344, 0.832, 0.3836, 0.8111, 0.3754, 0.9218, 0.3262, 0.2958, 0.8537, 0.2956, 0.436, 0.3181, 0.436, 0.3181, 0.8538, 0.8205, 0.5117, 0.9329, 0.5609, 0.9242, 0.5805, 0.8111, 0.5317, 0.9329, 0.6235, 0.8205, 0.6726, 0.8111, 0.6527, 0.9242, 0.6039, 0.6362, 0.911, 0.6362, 0.4932, 0.6562, 0.4933, 0.6562, 0.911, 0.6139, 0.8537, 0.6137, 0.436, 0.6362, 0.436, 0.6362, 0.8538, 0.8111, 0.6527, 0.8111, 0.5317, 0.9242, 0.5805, 0.9242, 0.6039, 0.0, 0.8538, 4.363e-05, 0.436, 0.02247, 0.436, 0.02232, 0.8537, 0.7911, 0.911, 0.7911, 0.4933, 0.8111, 0.4932, 0.8111, 0.911, 0.9539, 0.3544, 0.9539, 0.4754, 0.8407, 0.4266, 0.8407, 0.4032, 0.5977, 0.4046, 0.3566, 0.4046, 0.4674, 0.3189, 0.487, 0.3189, 0.8111, 0.01256, 0.8111, 0.4303, 0.7911, 0.4302, 0.7911, 0.01247, 0.2796, 0.4046, 0.03849, 0.4046, 0.1492, 0.3189, 0.1689, 0.3189, 0.6562, 0.4302, 0.6562, 0.01247, 0.7911, 0.01247, 0.7911, 0.4302, 0.9796, 0.02955, 0.975, 0.01706, 0.9849, 0.007868, 0.9921, 0.02731, 0.3414, 0.8663, 0.3219, 0.8663, 0.3181, 0.8538, 0.3404, 0.8537, 0.975, 0.01706, 0.9652, 0.01252, 0.9679, 0.0, 0.9849, 0.007868, 0.6403, 7.725e-05, 0.6573, 0.0, 0.6562, 0.01247, 0.6362, 0.01256, 0.8282, 0.01706, 0.8236, 0.02955, 0.8111, 0.02731, 0.8183, 0.007868, 0.3143, 0.8663, 0.2949, 0.8663, 0.2958, 0.8537, 0.3181, 0.8538, 0.838, 0.01252, 0.8282, 0.01706, 0.8183, 0.007868, 0.8353, 0.0, 0.79, 0.0, 0.807, 7.725e-05, 0.8111, 0.01256, 0.7911, 0.01247, 0.8282, 0.3092, 0.838, 0.3137, 0.8353, 0.3262, 0.8183, 0.3184, 0.807, 0.9234, 0.79, 0.9235, 0.7911, 0.911, 0.8111, 0.911, 0.8236, 0.2967, 0.8282, 0.3092, 0.8183, 0.3184, 0.8111, 0.2989, 0.02325, 0.8663, 0.003807, 0.8663, 0.0, 0.8538, 0.02232, 0.8537, 0.975, 0.3092, 0.9796, 0.2967, 0.9921, 0.2989, 0.9849, 0.3184, 0.6324, 0.8663, 0.613, 0.8663, 0.6139, 0.8537, 0.6362, 0.8538, 0.9652, 0.3137, 0.975, 0.3092, 0.9849, 0.3184, 0.9679, 0.3262, 0.6573, 0.9235, 0.6403, 0.9234, 0.6362, 0.911, 0.6562, 0.911, 0.9652, 0.01252, 0.838, 0.01252, 0.8353, 0.0, 0.9679, 0.0, 0.6573, 0.0, 0.79, 0.0, 0.7911, 0.01247, 0.6562, 0.01247, 0.9796, 0.2967, 0.9796, 0.02955, 0.9921, 0.02731, 0.9921, 0.2989, 0.613, 0.8663, 0.3414, 0.8663, 0.3404, 0.8537, 0.6139, 0.8537, 0.6562, 0.911, 0.7911, 0.911, 0.79, 0.9235, 0.6573, 0.9235, 0.9679, 0.3262, 0.8353, 0.3262, 0.838, 0.3137, 0.9652, 0.3137, 0.02232, 0.8537, 0.2958, 0.8537, 0.2949, 0.8663, 0.02325, 0.8663, 0.8111, 0.2989, 0.8111, 0.02731, 0.8236, 0.02955, 0.8236, 0.2967, 0.9539, 0.3544, 0.8407, 0.4032, 0.832, 0.3836, 0.9445, 0.3344, 0.3339, 0.4048, 0.3566, 0.4046, 0.3453, 0.419, 0.3228, 0.4191, 0.3228, 0.4191, 0.3453, 0.419, 0.3406, 0.436, 0.3181, 0.436, 0.6632, 0.4616, 0.6432, 0.4618, 0.6383, 0.4473, 0.6582, 0.4472, 0.6582, 0.4472, 0.6383, 0.4473, 0.6362, 0.4303, 0.6562, 0.4302, 0.2796, 0.4046, 0.3023, 0.4048, 0.3134, 0.4191, 0.2909, 0.419, 0.2909, 0.419, 0.3134, 0.4191, 0.3181, 0.436, 0.2956, 0.436, 0.8041, 0.4618, 0.7841, 0.4616, 0.789, 0.4472, 0.809, 0.4473, 0.809, 0.4473, 0.789, 0.4472, 0.7911, 0.4302, 0.8111, 0.4303, 0.7841, 0.4619, 0.8041, 0.4618, 0.809, 0.4762, 0.789, 0.4763, 0.789, 0.4763, 0.809, 0.4762, 0.8111, 0.4932, 0.7911, 0.4933, 0.01584, 0.4048, 0.03849, 0.4046, 0.02717, 0.419, 0.004672, 0.4191, 0.004672, 0.4191, 0.02717, 0.419, 0.02247, 0.436, 4.363e-05, 0.436, 0.5977, 0.4046, 0.6204, 0.4048, 0.6315, 0.4191, 0.609, 0.419, 0.609, 0.419, 0.6315, 0.4191, 0.6362, 0.436, 0.6137, 0.436, 0.6432, 0.4618, 0.6632, 0.4619, 0.6582, 0.4763, 0.6383, 0.4762, 0.6383, 0.4762, 0.6582, 0.4763, 0.6562, 0.4933, 0.6362, 0.4932, 0.6562, 0.4302, 0.7911, 0.4302, 0.789, 0.4472, 0.6582, 0.4472, 0.6582, 0.4472, 0.789, 0.4472, 0.7841, 0.4616, 0.6632, 0.4616, 0.3566, 0.4046, 0.5977, 0.4046, 0.609, 0.419, 0.3453, 0.419, 0.3453, 0.419, 0.609, 0.419, 0.6137, 0.436, 0.3406, 0.436, 0.03849, 0.4046, 0.2796, 0.4046, 0.2909, 0.419, 0.02717, 0.419, 0.02717, 0.419, 0.2909, 0.419, 0.2956, 0.436, 0.02247, 0.436, 0.7911, 0.4933, 0.6562, 0.4933, 0.6582, 0.4763, 0.789, 0.4763, 0.789, 0.4763, 0.6582, 0.4763, 0.6632, 0.4619, 0.7841, 0.4619, 0.6362, 0.4303, 0.6362, 0.01256, 0.6562, 0.01247, 0.6562, 0.4302, 0.02646, 0.8928, 0.005455, 0.8722, 0.01863, 0.8663, 0.8541, 0.6995, 0.8307, 0.6995, 0.8345, 0.6809, 0.8502, 0.6809, 0.4674, 0.01836, 0.4464, 0.01842, 0.4565, 4.244e-05, 0.4706, 0.0, 0.1492, 0.01836, 0.1283, 0.01842, 0.1384, 4.244e-05, 0.1525, 0.0, 0.487, 0.01836, 0.4674, 0.01836, 0.4706, 0.0, 0.4837, 0.0, 0.8307, 0.6995, 0.8111, 0.6994, 0.8214, 0.6808, 0.8345, 0.6809, 0.8737, 0.9814, 0.8933, 0.9814, 0.8972, 0.9999, 0.884, 1.0, 0.1689, 0.01836, 0.1492, 0.01836, 0.1525, 0.0, 0.1656, 0.0, 0.5079, 0.01842, 0.487, 0.01836, 0.4837, 0.0, 0.4978, 4.244e-05, 0.1898, 0.01842, 0.1689, 0.01836, 0.1656, 0.0, 0.1797, 4.244e-05, 0.8737, 0.6994, 0.8541, 0.6995, 0.8502, 0.6809, 0.8634, 0.6808, 0.8933, 0.9814, 0.9167, 0.9814, 0.9128, 0.9999, 0.8972, 0.9999, 0.8954, 0.9299, 0.9146, 0.9299, 0.9167, 0.9814, 0.8933, 0.9814, 0.8681, 0.7509, 0.852, 0.751, 0.8541, 0.6995, 0.8737, 0.6994, 0.1843, 0.07001, 0.1671, 0.06996, 0.1689, 0.01836, 0.1898, 0.01842, 0.5024, 0.07001, 0.4852, 0.06996, 0.487, 0.01836, 0.5079, 0.01842, 0.1671, 0.06996, 0.151, 0.06996, 0.1492, 0.01836, 0.1689, 0.01836, 0.8793, 0.9299, 0.8954, 0.9299, 0.8933, 0.9814, 0.8737, 0.9814, 0.8328, 0.751, 0.8167, 0.7509, 0.8111, 0.6994, 0.8307, 0.6995, 0.4852, 0.06996, 0.4691, 0.06996, 0.4674, 0.01836, 0.487, 0.01836, 0.151, 0.06996, 0.1338, 0.07001, 0.1283, 0.01842, 0.1492, 0.01836, 0.4691, 0.06996, 0.4519, 0.07001, 0.4464, 0.01842, 0.4674, 0.01836, 0.852, 0.751, 0.8328, 0.751, 0.8307, 0.6995, 0.8541, 0.6995, 0.9146, 0.9299, 0.9307, 0.9299, 0.9363, 0.9814, 0.9167, 0.9814, 0.9167, 0.6808, 0.9363, 0.6809, 0.9307, 0.9299, 0.9146, 0.9299, 0.8541, 1.0, 0.8307, 1.0, 0.8328, 0.751, 0.852, 0.751, 0.4674, 0.3189, 0.4464, 0.3189, 0.4519, 0.07001, 0.4691, 0.06996, 0.1492, 0.3189, 0.1283, 0.3189, 0.1338, 0.07001, 0.151, 0.06996, 0.487, 0.3189, 0.4674, 0.3189, 0.4691, 0.06996, 0.4852, 0.06996, 0.8307, 1.0, 0.8111, 0.9999, 0.8167, 0.7509, 0.8328, 0.751, 0.8737, 0.6809, 0.8933, 0.6808, 0.8954, 0.9299, 0.8793, 0.9299, 0.1689, 0.3189, 0.1492, 0.3189, 0.151, 0.06996, 0.1671, 0.06996, 0.5079, 0.3189, 0.487, 0.3189, 0.4852, 0.06996, 0.5024, 0.07001, 0.1898, 0.3189, 0.1689, 0.3189, 0.1671, 0.06996, 0.1843, 0.07001, 0.8737, 0.9999, 0.8541, 1.0, 0.852, 0.751, 0.8681, 0.7509, 0.8933, 0.6808, 0.9167, 0.6808, 0.9146, 0.9299, 0.8954, 0.9299, 0.02646, 0.8928, 0.04747, 0.8722, 0.05293, 0.8862, 0.0343, 0.9193, 0.02646, 0.8928, 0.04747, 0.9135, 0.02646, 0.8928, 0.0, 0.8862, 0.005455, 0.8722, 0.04747, 0.9135, 0.02646, 0.8928, 0.05293, 0.8994, 0.0, 0.8994, 0.0, 0.8862, 0.02646, 0.8928, 0.005455, 0.9135, 0.0, 0.8994, 0.02646, 0.8928, 0.05293, 0.8994, 0.02646, 0.8928, 0.05293, 0.8862, 0.01863, 0.9193, 0.005455, 0.9135, 0.02646, 0.8928, 0.02646, 0.8928, 0.01863, 0.8663, 0.0343, 0.8663, 0.0343, 0.9193, 0.01863, 0.9193, 0.02646, 0.8928, 0.04747, 0.8722, 0.02646, 0.8928, 0.0343, 0.8663, 0.9796, 0.02955, 0.9687, 0.02955, 0.975, 0.01706, 0.9687, 0.2967, 0.8345, 0.2967, 0.9016, 0.1631, 0.8236, 0.02955, 0.8282, 0.01706, 0.8345, 0.02955, 0.9652, 0.3137, 0.9687, 0.2967, 0.975, 0.3092, 0.8282, 0.3092, 0.8236, 0.2967, 0.8345, 0.2967, 0.975, 0.3092, 0.9687, 0.2967, 0.9796, 0.2967, 0.9016, 0.1631, 0.8345, 0.02955, 0.9687, 0.02955, 0.8345, 0.2967, 0.8345, 0.02955, 0.9016, 0.1631, 0.9687, 0.2967, 0.9016, 0.1631, 0.9687, 0.02955, 0.8345, 0.02955, 0.8282, 0.01706, 0.838, 0.01252, 0.9796, 0.2967, 0.9687, 0.2967, 0.9687, 0.02955, 0.9796, 0.02955, 0.838, 0.3137, 0.8282, 0.3092, 0.8345, 0.2967, 0.9687, 0.02955, 0.8345, 0.02955, 0.838, 0.01252, 0.9652, 0.01252, 0.8236, 0.2967, 0.8236, 0.02955, 0.8345, 0.02955, 0.8345, 0.2967, 0.9652, 0.3137, 0.838, 0.3137, 0.8345, 0.2967, 0.9687, 0.2967])
me_cube_002.materials.append(mat_connectorplastic)
me_cube_002.materials.append(mat_connectormetal)
me_cube_002.use_remesh_fix_poles = True
me_cube_002.use_remesh_preserve_attributes = False
me_cube_002.update()
me_cube = bpy.data.meshes.new('Cube')
me_cube.from_pydata([(-1.0, -1.0, -1.0), (-1.0, -1.0, 1.0), (-1.0, 1.0, -1.0), (-1.0, 1.0, 1.0), (-0.3333, 1.0, -1.0), (-0.3333, 1.0, 1.0), (-0.3333, -1.0, -1.0), (-0.3333, -1.0, 1.0), (0.0, 1.0, -2.994), (0.0, 1.0, 2.994), (0.0, -1.0, -2.994), (0.0, -1.0, 2.994), (-0.986, 1.0, -1.0), (-0.986, -1.0, 1.0), (-0.986, 1.0, 1.0), (-0.986, -1.0, -1.0)], [], [(0, 1, 3, 2), (15, 13, 1, 0), (14, 3, 1, 13), (9, 5, 7, 11), (12, 4, 6, 15), (10, 11, 7, 6), (12, 14, 5, 4), (4, 5, 9, 8), (4, 8, 10, 6), (2, 3, 14, 12), (2, 12, 15, 0), (5, 14, 13, 7), (6, 7, 13, 15)])
me_cube.polygons.foreach_set('use_smooth', [True] * 13)
_uv = me_cube.uv_layers.new(name='UVMap')
_uv.uv.foreach_set('vector', [0.375, 0.0, 0.625, 0.0, 0.625, 0.25, 0.375, 0.25, 0.375, 0.9983, 0.625, 0.9983, 0.625, 1.0, 0.375, 1.0, 0.8733, 0.5, 0.875, 0.5, 0.875, 0.75, 0.8733, 0.75, 0.75, 0.5, 0.7917, 0.5, 0.7917, 0.75, 0.75, 0.75, 0.1267, 0.5, 0.2083, 0.5, 0.2083, 0.75, 0.1267, 0.75, 0.375, 0.875, 0.625, 0.875, 0.625, 0.9167, 0.375, 0.9167, 0.375, 0.2517, 0.625, 0.2517, 0.625, 0.3333, 0.375, 0.3333, 0.375, 0.3333, 0.625, 0.3333, 0.625, 0.375, 0.375, 0.375, 0.2083, 0.5, 0.25, 0.5, 0.25, 0.75, 0.2083, 0.75, 0.375, 0.25, 0.625, 0.25, 0.625, 0.2517, 0.375, 0.2517, 0.125, 0.5, 0.1267, 0.5, 0.1267, 0.75, 0.125, 0.75, 0.7917, 0.5, 0.8733, 0.5, 0.8733, 0.75, 0.7917, 0.75, 0.375, 0.9167, 0.625, 0.9167, 0.625, 0.9983, 0.375, 0.9983])
me_cube.materials.append(mat_glow)
me_cube.use_remesh_fix_poles = True
me_cube.use_remesh_preserve_attributes = False
me_cube.update()

# ---- objects
ob_connector = bpy.data.objects.new('Connector', me_cube_001)
ob_connector_001 = bpy.data.objects.new('Connector.001', me_cube_002)
ob_camera = bpy.data.objects.new('Camera', cam_camera)
ob_cube = bpy.data.objects.new('Cube', me_cube)

# ---- transforms, parenting, visibility, modifiers, constraints
ob_connector.location = (0.0, 0.0, 0.0)
ob_connector.rotation_euler = (3.142, 0.0, 0.0)
ob_connector_001.location = (0.0, 0.0, 0.0)
ob_connector_001.scale = (0.015, 0.015, 0.015)
ob_connector_001.hide_render = True
ob_camera.location = (0.0, -5.0, 0.0)
ob_camera.rotation_euler = (1.571, -0.0, -0.0)
ob_cube.location = (0.0, 0.0, 0.0357)
ob_cube.scale = (3.358, 0.1948, 0.1077)
_m = ob_cube.modifiers.new('Mirror', 'MIRROR')
_m = ob_cube.modifiers.new('Subdivision', 'SUBSURF')
_m.levels = 2

# ---- collection membership
col_connector.objects.link(ob_connector)
col_connector.objects.link(ob_connector_001)
col_glow.objects.link(ob_camera)
col_glow.objects.link(ob_cube)
def _layer_coll(name, lc=None):
    lc = lc or bpy.context.view_layer.layer_collection
    for c in lc.children:
        if c.name == name: return c
        r = _layer_coll(name, c)
        if r: return r
_layer_coll('Connector').exclude = True

# ---- scene / render settings (as saved in the file)
scene.camera = ob_camera
scene.frame_start = 1; scene.frame_end = 250; scene.frame_set(1)
scene.render.engine = 'CYCLES'
scene.render.resolution_x = 1024
scene.render.resolution_y = 1024
scene.render.film_transparent = True
scene.render.use_sequencer = False
scene.cycles.use_denoising = False
scene.cycles.samples = 128
scene.cycles.sampling_pattern = 'TABULATED_SOBOL'
scene.cycles.use_adaptive_sampling = False
scene.cycles.use_light_tree = False
scene.cycles.bake_type = 'GLOSSY'
scene.view_settings.view_transform = 'Filmic'
bpy.context.view_layer.update()
